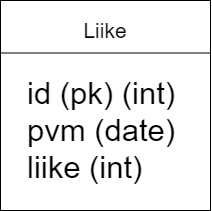

The diagram above was exported from draw.io. Its source (the exported page's mxGraphModel, read from the mxfile embedded in the PNG):
<mxGraphModel dx="782" dy="468" grid="1" gridSize="10" guides="1" tooltips="1" connect="1" arrows="1" fold="1" page="1" pageScale="1" pageWidth="827" pageHeight="1169" math="0" shadow="0">
  <root>
    <mxCell id="0" />
    <mxCell id="1" parent="0" />
    <mxCell id="DRMlIgnisbF-09N10c3O-1" value="" style="whiteSpace=wrap;html=1;aspect=fixed;" vertex="1" parent="1">
      <mxGeometry x="290" y="120" width="210" height="210" as="geometry" />
    </mxCell>
    <mxCell id="DRMlIgnisbF-09N10c3O-2" value="" style="endArrow=none;html=1;rounded=0;entryX=1;entryY=0.25;entryDx=0;entryDy=0;exitX=0;exitY=0.25;exitDx=0;exitDy=0;" edge="1" parent="1" source="DRMlIgnisbF-09N10c3O-1" target="DRMlIgnisbF-09N10c3O-1">
      <mxGeometry width="50" height="50" relative="1" as="geometry">
        <mxPoint x="380" y="270" as="sourcePoint" />
        <mxPoint x="430" y="220" as="targetPoint" />
      </mxGeometry>
    </mxCell>
    <mxCell id="DRMlIgnisbF-09N10c3O-3" value="Liike" style="text;html=1;strokeColor=none;fillColor=none;align=center;verticalAlign=middle;whiteSpace=wrap;rounded=0;fontFamily=Helvetica;fontSize=21;" vertex="1" parent="1">
      <mxGeometry x="300" y="130" width="190" height="40" as="geometry" />
    </mxCell>
    <mxCell id="DRMlIgnisbF-09N10c3O-6" value="&lt;font style=&quot;font-size: 31px;&quot;&gt;id (pk) (int)&lt;br&gt;pvm (date)&lt;br&gt;liike (int)&lt;/font&gt;" style="text;html=1;strokeColor=none;fillColor=none;align=left;verticalAlign=middle;whiteSpace=wrap;rounded=0;fontFamily=Helvetica;fontSize=26;" vertex="1" parent="1">
      <mxGeometry x="315" y="180" width="160" height="140" as="geometry" />
    </mxCell>
  </root>
</mxGraphModel>